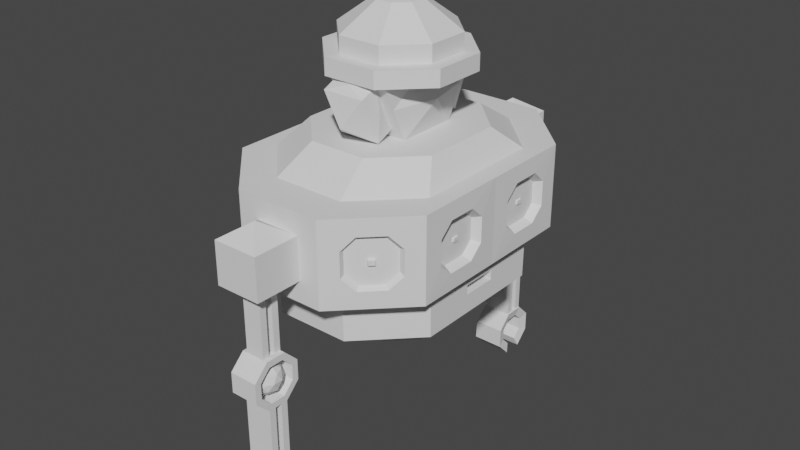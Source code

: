 # Source: boomboom.blend  (saved by Blender 2.90.8; exported with 4.5.12 LTS)
import bpy
from mathutils import Matrix  # noqa: F401  (used for matrix-valued properties, if any)

bpy.ops.wm.read_factory_settings(use_empty=True)
scene = bpy.context.scene
scene.name = 'Scene'

# ---- collections
col_collection = bpy.data.collections.new('Collection'); scene.collection.children.link(col_collection)

# ---- world
world_world = bpy.data.worlds.new('World'); scene.world = world_world
world_world.use_nodes = True; world_world.node_tree.nodes.clear()
_N = world_world.node_tree.nodes; _L = world_world.node_tree.links
n0 = _N.new('ShaderNodeOutputWorld'); n0.name = 'World Output'; n0.location = (300, 300)
n1 = _N.new('ShaderNodeBackground'); n1.name = 'Background'; n1.location = (10, 300)
n1.inputs[0].default_value = (0.05088, 0.05088, 0.05088, 1.0)
_L.new(n1.outputs[0], n0.inputs[0])
n0.is_active_output = True
world_world.color = (0.05088, 0.05088, 0.05088)
world_world.use_sun_shadow = False
world_world.sun_shadow_jitter_overblur = 0.0

# ---- meshes
me_cylinder_002 = bpy.data.meshes.new('Cylinder.002')
me_cylinder_002.from_pydata([(-0.3286, 2.356, -3.638), (-1.584, -0.001383, -3.321), (-1.584, -0.00123, -4.591), (1.625, -3.022e-05, -3.321), (1.625, 0.0001227, -4.591), (-0.511, 1.873, -4.587), (0.625, 1.873, -4.587), (1.429, 0.2727, -4.87), (-1.314, 1.069, -4.587), (-1.311, 1.022, -3.321), (1.429, 7.371e-05, -4.87), (-1.314, -0.001116, -4.587), (1.624, 1.417, -4.591), (-1.584, 1.415, -4.591), (1.429, 3.962e-05, -4.587), (1.429, 1.07, -4.587), (1.429, 9.163e-05, -5.019), (-1.314, -0.00103, -5.302), (-0.2072, 0.7255, -5.302), (0.3222, 0.7257, -5.302), (1.429, 0.2727, -5.019), (-0.5814, 0.351, -5.302), (0.6966, 0.3515, -5.302), (1.429, 0.0001257, -5.302), (1.112, 0.2726, -4.87), (1.112, -5.978e-05, -4.87), (1.112, -4.186e-05, -5.019), (1.112, 0.2726, -5.019), (1.543, 0.6683, -3.93), (1.543, 0.7492, -3.93), (1.543, 0.7575, -3.937), (1.543, 0.7575, -3.981), (1.543, 0.7492, -3.989), (1.543, 0.6683, -3.989), (1.543, 0.6601, -3.981), (1.543, 0.6601, -3.937), (1.634, 1.131, -3.767), (1.634, 1.131, -4.146), (1.635, 0.4976, -4.335), (1.634, 0.92, -4.335), (1.635, 0.2864, -3.767), (1.635, 0.2864, -4.146), (1.635, 0.4976, -3.577), (1.634, 0.92, -3.577), (1.51, 1.068, -3.795), (1.51, 1.068, -4.118), (1.51, 0.5216, -4.272), (1.51, 0.8959, -4.272), (1.51, 0.3492, -3.795), (1.51, 0.3492, -4.118), (1.51, 0.5216, -3.64), (1.51, 0.8959, -3.64), (1.52, 0.7628, -3.934), (1.52, 0.7628, -3.984), (1.52, 0.6662, -3.994), (1.52, 0.7513, -3.994), (1.52, 0.6547, -3.934), (1.52, 0.6547, -3.984), (1.52, 0.6662, -3.924), (1.52, 0.7513, -3.924), (1.441, 1.608, -3.767), (1.3, 1.749, -3.577), (0.8796, 2.169, -3.767), (0.8796, 2.169, -3.956), (1.02, 2.029, -4.335), (1.3, 1.749, -4.335), (1.441, 1.608, -4.146), (1.02, 2.029, -3.577), (0.8796, 2.169, -4.146), (1.148, 1.802, -3.918), (1.145, 1.805, -3.914), (1.109, 1.841, -3.914), (1.069, 1.88, -3.918), (1.073, 1.877, -3.999), (1.145, 1.805, -3.999), (1.148, 1.802, -3.994), (1.073, 1.877, -3.914), (1.069, 1.88, -3.994), (1.351, 1.59, -3.791), (1.228, 1.712, -3.625), (0.8609, 2.079, -3.791), (0.9834, 1.957, -4.287), (1.228, 1.712, -4.287), (1.351, 1.59, -4.122), (0.9834, 1.957, -3.625), (0.8609, 2.079, -4.122), (1.172, 1.839, -3.925), (1.169, 1.842, -3.921), (1.139, 1.871, -3.921), (1.107, 1.904, -3.925), (1.109, 1.901, -3.991), (1.169, 1.842, -3.991), (1.172, 1.839, -3.988), (1.109, 1.901, -3.921), (1.107, 1.904, -3.988), (-1.584, 1.415, -3.321), (0.3677, 2.356, -3.638), (1.624, 1.417, -3.321), (1.352, -0.0001454, -3.321), (-1.311, -0.001268, -3.321), (1.351, 1.024, -3.321), (0.5711, 1.803, -3.321), (-0.5316, 1.802, -3.321), (-0.418, 1.252, -2.957), (-1.037, 0.6323, -2.957), (1.078, -0.0003046, -2.957), (1.078, 0.6332, -2.957), (0.458, 1.252, -2.957), (-1.037, -0.001196, -2.957), (0.6968, -0.0001829, -5.302), (-0.5812, -0.0007217, -5.302), (-0.511, 1.86, -5.302), (0.625, 1.86, -5.302), (1.429, 1.058, -5.302), (-1.314, 1.056, -5.302), (0.3221, 0.7256, -5.995), (-0.2072, 0.7254, -5.995), (0.6968, -9.946e-05, -5.995), (-0.5814, 0.3509, -5.995), (0.6966, 0.3515, -5.995), (-0.5812, -0.0006382, -5.995), (-0.4577, -0.0009519, -2.957), (-0.4577, -0.001067, -2.001), (0.4987, -0.0005487, -2.957), (0.4988, -0.0006639, -2.001), (0.3416, 0.8479, -2.144), (-0.3013, 0.6954, -2.479), (0.3417, 0.6956, -2.479), (0.6563, -0.0005399, -2.479), (-0.6427, -0.001087, -2.479), (0.0205, -0.0007503, -2.957), (0.05777, -0.0003689, -5.995), (0.684, 2.356, -3.321), (-0.645, 2.355, -3.321), (-0.645, 2.355, -4.591), (0.684, 2.356, -4.591), (0.02015, 0.8478, -2.144), (0.0205, -0.0008655, -2.001), (-0.3286, 2.356, -4.275), (0.3676, 2.356, -4.275), (-0.458, 0.6953, -2.479), (-0.4579, 0.4782, -2.957), (0.0203, 0.4784, -2.957), (0.02012, 0.9126, -2.001), (0.4984, 0.9128, -2.001), (0.4985, 0.6957, -2.479), (0.4985, 0.4786, -2.957), (-0.4581, 0.9124, -2.001), (-0.3012, 0.543, -2.815), (0.02027, 0.5432, -2.815), (0.3418, 0.5433, -2.815), (-0.3014, 0.8477, -2.144), (-0.3014, 0.9643, -2.601), (-0.3013, 0.812, -2.937), (0.02016, 0.8122, -2.937), (0.02003, 1.117, -2.266), (0.3415, 1.117, -2.266), (0.3416, 0.9646, -2.601), (0.3417, 0.8123, -2.937), (-0.3015, 1.117, -2.266), (0.02, 1.184, -2.701), (0.3881, 0.8301, -2.54), (0.02008, 1.004, -2.156), (-0.3478, 0.8298, -2.54)], [], [(96, 0, 138, 139), (2, 1, 95, 13), (60, 97, 61), (13, 95, 133, 134), (6, 5, 134, 135), (15, 6, 135, 12), (8, 11, 2, 13), (5, 8, 13, 134), (14, 15, 12, 4), (18, 19, 115, 116), (110, 21, 118, 120), (11, 8, 114, 17), (5, 6, 112, 111), (8, 5, 111, 114), (6, 15, 113, 112), (10, 7, 15, 14), (20, 16, 23, 113), (7, 20, 113, 15), (20, 7, 24, 27), (16, 20, 27, 26), (7, 10, 25, 24), (25, 26, 27, 24), (60, 66, 83, 78), (3, 4, 41, 40), (52, 53, 45, 44), (55, 54, 46, 47), (57, 56, 48, 49), (48, 50, 42, 40), (51, 44, 36, 43), (45, 47, 39, 37), (46, 49, 41, 38), (50, 51, 43, 42), (49, 48, 40, 41), (44, 45, 37, 36), (56, 58, 50, 48), (59, 52, 44, 51), (53, 55, 47, 45), (54, 57, 49, 46), (58, 59, 51, 50), (31, 30, 29, 32), (33, 28, 35, 34), (35, 28, 58, 56), (29, 30, 52, 59), (31, 32, 55, 53), (33, 34, 57, 54), (28, 29, 59, 58), (67, 132, 62), (64, 135, 68), (66, 12, 65), (12, 97, 36, 37), (132, 97, 61, 67), (135, 132, 62, 63, 68), (12, 135, 64, 65), (61, 60, 78, 79), (63, 62, 80, 85, 68), (75, 69, 78, 83), (72, 77, 85, 80), (73, 74, 82, 81), (66, 65, 82, 83), (71, 76, 84, 79, 70), (64, 68, 85, 81), (62, 67, 84, 80), (69, 75, 92, 86), (72, 89, 94, 77), (73, 90, 91, 74), (77, 73, 81, 85), (76, 72, 80, 84), (69, 70, 79, 78), (74, 75, 83, 82), (89, 93, 90, 94), (91, 87, 86, 92), (75, 74, 91, 92), (71, 70, 87, 88), (73, 77, 94, 90), (72, 76, 93, 89), (76, 71, 88, 93), (70, 69, 86, 87), (99, 9, 95, 1), (102, 101, 132, 133), (101, 100, 97, 132), (100, 98, 3, 97), (9, 102, 133, 95), (117, 131, 119), (108, 130, 104), (104, 103, 102, 9), (106, 105, 98, 100), (107, 106, 100, 101), (103, 107, 101, 102), (108, 104, 9, 99), (131, 115, 119), (19, 22, 119, 115), (19, 18, 111, 112), (22, 19, 112, 113), (21, 110, 17, 114), (18, 21, 114, 111), (109, 22, 113, 23), (22, 109, 117, 119), (21, 18, 116, 118), (129, 122, 147, 140), (143, 147, 122, 137), (142, 146, 123, 130), (145, 144, 124, 128), (146, 145, 128, 123), (121, 129, 140, 141), (33, 32, 29, 28), (32, 33, 54, 55), (60, 97, 12, 66), (30, 31, 53, 52), (67, 61, 79, 84), (88, 87, 91, 90, 93), (104, 130, 103), (103, 130, 107), (107, 130, 106), (106, 130, 105), (115, 131, 116), (116, 131, 118), (120, 118, 131), (97, 43, 36), (42, 43, 97, 3), (40, 42, 3), (41, 4, 38), (38, 4, 12, 39), (39, 12, 37), (47, 46, 38, 39), (34, 35, 56, 57), (64, 81, 82, 65), (96, 0, 133, 132), (138, 139, 135, 134), (0, 138, 134, 133), (139, 96, 132, 135), (141, 142, 130, 121), (144, 143, 137, 124), (130, 108, 105), (126, 148, 141, 140), (148, 149, 142, 141), (125, 136, 143, 144), (150, 127, 145, 146), (151, 126, 140, 147), (127, 125, 144, 145), (149, 150, 146, 142), (136, 151, 147, 143), (150, 149, 154, 158), (163, 153, 148), (152, 159, 160), (126, 151, 163), (136, 125, 162), (148, 126, 163), (151, 162, 159), (125, 161, 156), (127, 150, 161), (149, 148, 153, 154), (153, 160, 154), (158, 160, 157), (160, 155, 156), (155, 160, 159), (154, 160, 158), (157, 160, 156), (160, 153, 152), (156, 161, 157), (161, 125, 127), (161, 158, 157), (158, 161, 150), (159, 162, 155), (162, 156, 155), (156, 162, 125), (162, 151, 136), (163, 159, 152), (153, 163, 152), (163, 151, 159)])
_uv = me_cylinder_002.uv_layers.new(name='UVMap')
_uv.uv.foreach_set('vector', [0.9048, 0.8754, 0.9702, 0.8754, 0.9702, 0.6246, 0.9048, 0.6246, 0.1875, 0.5, 0.1875, 1.0, 0.125, 1.0, 0.125, 0.5, 0.0, 0.0, 0.0, 0.0, 0.0, 0.0, 0.125, 0.5, 0.125, 1.0, 0.0, 1.0, 0.0, 0.5, 0.7495, 0.5, 0.1255, 0.5, 0.0, 0.5, 0.875, 0.5, 0.7217, 0.5, 0.7495, 0.5, 0.875, 0.5, 0.75, 0.5, 0.1533, 0.5, 0.2157, 0.5, 0.1875, 0.5, 0.125, 0.5, 0.1255, 0.5, 0.1533, 0.5, 0.125, 0.5, 0.0, 0.5, 0.6593, 0.5, 0.7217, 0.5, 0.75, 0.5, 0.6875, 0.5, 0.2618, 0.5, 0.6132, 0.5, 0.6132, 0.5, 0.2618, 0.5, 0.256, 0.5, 0.2149, 0.5, 0.2149, 0.5, 0.256, 0.5, 0.2157, 0.5, 0.1533, 0.5, 0.1533, 0.5, 0.2157, 0.5, 0.1255, 0.5, 0.7495, 0.5, 0.7495, 0.5, 0.1255, 0.5, 0.1533, 0.5, 0.1255, 0.5, 0.1255, 0.5, 0.1533, 0.5, 0.7495, 0.5, 0.7217, 0.5, 0.7217, 0.5, 0.7495, 0.5, 0.6686, 0.5, 0.7124, 0.5, 0.7217, 0.5, 0.6593, 0.5, 0.7124, 0.5, 0.6686, 0.5, 0.6593, 0.5, 0.7217, 0.5, 0.7124, 0.5, 0.7124, 0.5, 0.7217, 0.5, 0.7217, 0.5, 0.7124, 0.5, 0.7124, 0.5, 0.7124, 0.5, 0.7124, 0.5, 0.6686, 0.5, 0.7124, 0.5, 0.7124, 0.5, 0.6686, 0.5, 0.7124, 0.5, 0.6686, 0.5, 0.6686, 0.5, 0.7124, 0.5, 0.6686, 0.5, 0.6686, 0.5, 0.7124, 0.5, 0.7124, 0.5, 0.0, 0.0, 0.0, 0.0, 0.0, 0.0, 0.0, 0.0, 0.0, 0.0, 0.0, 0.0, 0.0, 0.0, 0.0, 0.0, 0.0, 0.0, 0.0, 0.0, 0.0, 0.0, 0.0, 0.0, 0.0, 0.0, 0.0, 0.0, 0.0, 0.0, 0.0, 0.0, 0.0, 0.0, 0.0, 0.0, 0.0, 0.0, 0.0, 0.0, 0.0, 0.0, 0.0, 0.0, 0.0, 0.0, 0.0, 0.0, 0.0, 0.0, 0.0, 0.0, 0.0, 0.0, 0.0, 0.0, 0.0, 0.0, 0.0, 0.0, 0.0, 0.0, 0.0, 0.0, 0.0, 0.0, 0.0, 0.0, 0.0, 0.0, 0.0, 0.0, 0.0, 0.0, 0.0, 0.0, 0.0, 0.0, 0.0, 0.0, 0.0, 0.0, 0.0, 0.0, 0.0, 0.0, 0.0, 0.0, 0.0, 0.0, 0.0, 0.0, 0.0, 0.0, 0.0, 0.0, 0.0, 0.0, 0.0, 0.0, 0.0, 0.0, 0.0, 0.0, 0.0, 0.0, 0.0, 0.0, 0.0, 0.0, 0.0, 0.0, 0.0, 0.0, 0.0, 0.0, 0.0, 0.0, 0.0, 0.0, 0.0, 0.0, 0.0, 0.0, 0.0, 0.0, 0.0, 0.0, 0.0, 0.0, 0.0, 0.0, 0.0, 0.0, 0.0, 0.0, 0.0, 0.0, 0.0, 0.0, 0.0, 0.0, 0.0, 0.0, 0.0, 0.0, 0.0, 0.0, 0.0, 0.0, 0.0, 0.0, 0.0, 0.0, 0.0, 0.0, 0.0, 0.0, 0.0, 0.0, 0.0, 0.0, 0.0, 0.0, 0.0, 0.0, 0.0, 0.0, 0.0, 0.0, 0.0, 0.0, 0.0, 0.0, 0.0, 0.0, 0.0, 0.0, 0.0, 0.0, 0.0, 0.0, 0.0, 0.0, 0.0, 0.0, 0.0, 0.0, 0.0, 0.0, 0.0, 0.0, 0.0, 0.0, 0.0, 0.0, 0.0, 0.0, 0.0, 0.0, 0.0, 0.0, 0.0, 0.0, 0.0, 0.0, 0.0, 0.0, 0.0, 0.0, 0.0, 0.0, 0.75, 1.0, 0.0, 0.0, 0.0, 0.0, 0.0, 0.0, 0.0, 0.0, 0.0, 0.0, 0.0, 0.0, 0.0, 0.0, 0.0, 0.0, 0.0, 0.0, 0.0, 0.0, 0.0, 0.0, 0.0, 0.0, 0.0, 0.0, 0.0, 0.0, 0.0, 0.0, 0.0, 0.0, 0.0, 0.0, 0.0, 0.0, 0.0, 0.0, 0.0, 0.0, 0.0, 0.0, 0.0, 0.0, 0.0, 0.0, 0.0, 0.0, 0.0, 0.0, 0.0, 0.0, 0.0, 0.0, 0.0, 0.0, 0.0, 0.0, 0.0, 0.0, 0.0, 0.0, 0.0, 0.0, 0.0, 0.0, 0.0, 0.0, 0.0, 0.0, 0.0, 0.0, 0.0, 0.0, 0.0, 0.0, 0.0, 0.0, 0.0, 0.0, 0.0, 0.0, 0.0, 0.0, 0.0, 0.0, 0.0, 0.0, 0.0, 0.0, 0.0, 0.0, 0.0, 0.0, 0.0, 0.0, 0.0, 0.0, 0.0, 0.0, 0.0, 0.0, 0.0, 0.0, 0.0, 0.0, 0.0, 0.0, 0.0, 0.0, 0.0, 0.0, 0.0, 0.0, 0.0, 0.0, 0.0, 0.0, 0.0, 0.0, 0.0, 0.0, 0.0, 0.0, 0.0, 0.0, 0.0, 0.0, 0.0, 0.0, 0.0, 0.0, 0.0, 0.0, 0.0, 0.0, 0.0, 0.0, 0.0, 0.0, 0.0, 0.0, 0.0, 0.0, 0.0, 0.0, 0.0, 0.0, 0.0, 0.0, 0.0, 0.0, 0.0, 0.0, 0.0, 0.0, 0.0, 0.0, 0.0, 0.0, 0.0, 0.0, 0.0, 0.0, 0.0, 0.0, 0.0, 0.0, 0.0, 0.0, 0.0, 0.0, 0.0, 0.0, 0.0, 0.0, 0.0, 0.0, 0.0, 0.0, 0.0, 0.0, 0.0, 0.0, 0.0, 0.0, 0.0, 0.0, 0.0, 0.0, 0.0, 0.0, 0.0, 0.0, 0.0, 0.0, 0.0, 0.0, 0.0, 0.0, 0.0, 0.0, 0.0, 0.0, 0.0, 0.0, 0.0, 0.0, 0.0, 0.0, 0.0, 0.0, 0.0, 0.0, 0.0, 0.0, 0.0, 0.0, 0.0, 0.0, 0.0, 0.0, 0.0, 0.0, 0.0, 0.0, 0.2205, 1.0, 0.1592, 1.0, 0.125, 1.0, 0.1875, 1.0, 0.1445, 1.0, 0.7305, 1.0, 0.875, 1.0, 0.0, 1.0, 0.7305, 1.0, 0.7158, 1.0, 0.75, 1.0, 0.875, 1.0, 0.7158, 1.0, 0.6545, 1.0, 0.6875, 1.0, 0.75, 1.0, 0.1592, 1.0, 0.1445, 1.0, 0.0, 1.0, 0.125, 1.0, 0.619, 0.5, 0.0, 0.0, 0.6601, 0.5, 0.2527, 1.0, 0.0, 0.0, 0.2089, 1.0, 0.2089, 1.0, 0.2519, 1.0, 0.1445, 1.0, 0.1592, 1.0, 0.6661, 1.0, 0.6223, 1.0, 0.6545, 1.0, 0.7158, 1.0, 0.6231, 1.0, 0.6661, 1.0, 0.7158, 1.0, 0.7305, 1.0, 0.2519, 1.0, 0.6231, 1.0, 0.7305, 1.0, 0.1445, 1.0, 0.2527, 1.0, 0.2089, 1.0, 0.1592, 1.0, 0.2205, 1.0, 0.0, 0.0, 0.6132, 0.5, 0.6601, 0.5, 0.6132, 0.5, 0.6601, 0.5, 0.6601, 0.5, 0.6132, 0.5, 0.6132, 0.5, 0.2618, 0.5, 0.1255, 0.5, 0.7495, 0.5, 0.6601, 0.5, 0.6132, 0.5, 0.7495, 0.5, 0.7217, 0.5, 0.2149, 0.5, 0.256, 0.5, 0.2157, 0.5, 0.1533, 0.5, 0.2618, 0.5, 0.2149, 0.5, 0.1533, 0.5, 0.1255, 0.5, 0.619, 0.5, 0.6601, 0.5, 0.7217, 0.5, 0.6593, 0.5, 0.6601, 0.5, 0.619, 0.5, 0.619, 0.5, 0.6601, 0.5, 0.2149, 0.5, 0.2618, 0.5, 0.2618, 0.5, 0.2149, 0.5, 0.5, 0.125, 0.625, 0.125, 0.625, 0.25, 0.5, 0.25, 0.75, 0.5, 0.875, 0.5, 0.875, 0.625, 0.75, 0.625, 0.25, 0.5, 0.375, 0.5, 0.375, 0.625, 0.25, 0.625, 0.5, 0.5, 0.625, 0.5, 0.625, 0.625, 0.5, 0.625, 0.375, 0.5, 0.5, 0.5, 0.5, 0.625, 0.375, 0.625, 0.375, 0.125, 0.5, 0.125, 0.5, 0.25, 0.375, 0.25, 0.0, 0.0, 0.0, 0.0, 0.0, 0.0, 0.0, 0.0, 0.0, 0.0, 0.0, 0.0, 0.0, 0.0, 0.0, 0.0, 0.0, 0.0, 0.0, 0.0, 0.0, 0.0, 0.0, 0.0, 0.0, 0.0, 0.0, 0.0, 0.0, 0.0, 0.0, 0.0, 0.0, 0.0, 0.0, 0.0, 0.0, 0.0, 0.0, 0.0, 0.0, 0.0, 0.0, 0.0, 0.0, 0.0, 0.0, 0.0, 0.0, 0.0, 0.2089, 1.0, 0.0, 0.0, 0.2519, 1.0, 0.2519, 1.0, 0.0, 0.0, 0.6231, 1.0, 0.6231, 1.0, 0.0, 0.0, 0.6661, 1.0, 0.6661, 1.0, 0.0, 0.0, 0.6223, 1.0, 0.6132, 0.5, 0.0, 0.0, 0.2618, 0.5, 0.2618, 0.5, 0.0, 0.0, 0.2149, 0.5, 0.256, 0.5, 0.2149, 0.5, 0.0, 0.0, 0.75, 1.0, 0.0, 0.0, 0.0, 0.0, 0.0, 0.0, 0.0, 0.0, 0.75, 1.0, 0.0, 0.0, 0.0, 0.0, 0.0, 0.0, 0.0, 0.0, 0.0, 0.0, 0.0, 0.0, 0.0, 0.0, 0.0, 0.0, 0.0, 0.0, 0.0, 0.0, 0.0, 0.0, 0.0, 0.0, 0.0, 0.0, 0.0, 0.0, 0.0, 0.0, 0.0, 0.0, 0.0, 0.0, 0.0, 0.0, 0.0, 0.0, 0.0, 0.0, 0.0, 0.0, 0.0, 0.0, 0.0, 0.0, 0.0, 0.0, 0.0, 0.0, 0.0, 0.0, 0.9048, 0.8754, 0.9702, 0.8754, 1.0, 1.0, 0.875, 1.0, 0.9702, 0.6246, 0.9048, 0.6246, 0.875, 0.5, 1.0, 0.5, 0.9702, 0.8754, 0.9702, 0.6246, 1.0, 0.5, 1.0, 1.0, 0.9048, 0.6246, 0.9048, 0.8754, 0.875, 1.0, 0.875, 0.5, 0.125, 0.5, 0.25, 0.5, 0.25, 0.625, 0.125, 0.625, 0.625, 0.5, 0.75, 0.5, 0.75, 0.625, 0.625, 0.625, 0.0, 0.0, 0.2527, 1.0, 0.6223, 1.0, 0.5, 0.291, 0.4123, 0.291, 0.375, 0.25, 0.5, 0.25, 0.4123, 0.291, 0.4123, 0.375, 0.375, 0.375, 0.375, 0.25, 0.5877, 0.459, 0.5877, 0.375, 0.625, 0.375, 0.625, 0.5, 0.4123, 0.459, 0.5, 0.459, 0.5, 0.5, 0.375, 0.5, 0.5877, 0.291, 0.5, 0.291, 0.5, 0.25, 0.625, 0.25, 0.5, 0.459, 0.5877, 0.459, 0.625, 0.5, 0.5, 0.5, 0.4123, 0.375, 0.4123, 0.459, 0.375, 0.5, 0.375, 0.375, 0.5877, 0.375, 0.5877, 0.291, 0.625, 0.25, 0.625, 0.375, 0.4123, 0.459, 0.4123, 0.375, 0.4123, 0.375, 0.4123, 0.459, 0.5, 0.291, 0.4123, 0.291, 0.4123, 0.291, 0.5, 0.291, 0.5877, 0.291, 0.5, 0.375, 0.5, 0.291, 0.5877, 0.291, 0.5, 0.291, 0.5877, 0.375, 0.5877, 0.459, 0.5877, 0.375, 0.4123, 0.291, 0.5, 0.291, 0.5, 0.291, 0.5877, 0.291, 0.5877, 0.375, 0.5877, 0.291, 0.5877, 0.459, 0.5, 0.459, 0.5877, 0.459, 0.5, 0.459, 0.4123, 0.459, 0.5, 0.459, 0.4123, 0.375, 0.4123, 0.291, 0.4123, 0.291, 0.4123, 0.375, 0.4123, 0.291, 0.5, 0.375, 0.4123, 0.375, 0.4123, 0.459, 0.5, 0.375, 0.5, 0.459, 0.5, 0.375, 0.5877, 0.375, 0.5877, 0.459, 0.5877, 0.375, 0.5, 0.375, 0.5877, 0.291, 0.4123, 0.375, 0.5, 0.375, 0.4123, 0.459, 0.5, 0.459, 0.5, 0.375, 0.5877, 0.459, 0.5, 0.375, 0.4123, 0.291, 0.5, 0.291, 0.5877, 0.459, 0.5, 0.459, 0.5, 0.459, 0.5, 0.459, 0.5877, 0.459, 0.5, 0.459, 0.5, 0.459, 0.4123, 0.459, 0.5, 0.459, 0.4123, 0.459, 0.5, 0.459, 0.4123, 0.459, 0.5877, 0.291, 0.5877, 0.375, 0.5877, 0.375, 0.5877, 0.375, 0.5877, 0.459, 0.5877, 0.375, 0.5877, 0.459, 0.5877, 0.375, 0.5877, 0.459, 0.5877, 0.375, 0.5877, 0.291, 0.5877, 0.375, 0.5, 0.291, 0.5877, 0.291, 0.5, 0.291, 0.4123, 0.291, 0.5, 0.291, 0.5, 0.291, 0.5, 0.291, 0.5877, 0.291, 0.5877, 0.291])
me_cylinder_002.use_remesh_fix_poles = True
me_cylinder_002.use_remesh_preserve_attributes = False
me_cylinder_002.use_mirror_vertex_groups = False
me_cylinder_002.update()
me_cylinder_003 = bpy.data.meshes.new('Cylinder.003')
me_cylinder_003.from_pydata([(0.01811, 0.8665, -2.136), (0.01811, 0.8631, -1.885), (0.6358, 0.6106, -2.136), (0.6334, 0.6083, -1.885), (0.8917, -0.007067, -2.136), (0.8883, -0.007067, -1.885), (0.6358, -0.6248, -2.136), (0.6334, -0.6224, -1.885), (0.01811, -0.8806, -2.136), (0.01811, -0.8773, -1.885), (-0.5996, -0.6248, -2.136), (-0.5972, -0.6224, -1.885), (-0.8554, -0.007067, -2.136), (-0.8521, -0.007067, -1.885), (-0.5996, 0.6106, -2.136), (-0.5972, 0.6083, -1.885), (0.7824, 0.7572, -1.885), (0.01811, 1.074, -1.885), (1.099, -0.007067, -1.885), (0.7824, -0.7713, -1.885), (0.01811, -1.088, -1.885), (-0.7462, -0.7713, -1.885), (-1.063, -0.007067, -1.885), (-0.7462, 0.7572, -1.885), (0.2541, 0.2289, -1.237), (0.01811, 0.3266, -1.237), (0.3518, -0.007067, -1.237), (0.2541, -0.243, -1.237), (0.01811, -0.3408, -1.237), (-0.2178, -0.243, -1.237), (-0.3156, -0.007067, -1.237), (-0.2178, 0.2289, -1.237), (0.6334, 0.6083, -1.629), (0.01811, 0.8631, -1.629), (0.8883, -0.007067, -1.629), (0.6334, -0.6224, -1.629), (0.01811, -0.8773, -1.629), (-0.5972, -0.6224, -1.629), (-0.8521, -0.007067, -1.629), (-0.5972, 0.6083, -1.629), (0.01811, -0.007067, -1.171), (0.01811, 1.074, -2.136), (0.7824, 0.7572, -2.136), (1.099, -0.007067, -2.136), (0.7824, -0.7713, -2.136), (0.01811, -1.088, -2.136), (-0.7462, -0.7713, -2.136), (-1.063, -0.007067, -2.136), (-0.7462, 0.7572, -2.136), (0.01811, 0.8172, -1.885), (0.601, 0.5758, -1.885), (0.8424, -0.007067, -1.885), (0.601, -0.5899, -1.885), (0.01811, -0.8314, -1.885), (-0.5647, -0.5899, -1.885), (-0.8062, -0.007067, -1.885), (-0.5647, 0.5758, -1.885)], [], [(41, 17, 16, 42), (42, 16, 18, 43), (43, 18, 19, 44), (44, 19, 20, 45), (45, 20, 21, 46), (46, 21, 22, 47), (7, 5, 34, 35), (47, 22, 23, 48), (48, 23, 17, 41), (0, 2, 50, 49), (1, 3, 16, 17), (3, 5, 18, 16), (5, 7, 19, 18), (7, 9, 20, 19), (9, 11, 21, 20), (11, 13, 22, 21), (13, 15, 23, 22), (15, 1, 17, 23), (24, 40, 26), (3, 1, 33, 32), (1, 15, 39, 33), (13, 11, 37, 38), (9, 7, 35, 36), (5, 3, 32, 34), (15, 13, 38, 39), (11, 9, 36, 37), (25, 24, 32, 33), (24, 26, 34, 32), (26, 27, 35, 34), (27, 28, 36, 35), (28, 29, 37, 36), (29, 30, 38, 37), (30, 31, 39, 38), (31, 25, 33, 39), (26, 40, 27), (27, 40, 28), (28, 40, 29), (29, 40, 30), (30, 40, 31), (31, 40, 25), (25, 40, 24), (2, 0, 41, 42), (4, 2, 42, 43), (6, 4, 43, 44), (8, 6, 44, 45), (10, 8, 45, 46), (12, 10, 46, 47), (14, 12, 47, 48), (0, 14, 48, 41), (14, 0, 49, 56), (10, 12, 55, 54), (6, 8, 53, 52), (2, 4, 51, 50), (12, 14, 56, 55), (8, 10, 54, 53), (4, 6, 52, 51)])
_uv = me_cylinder_003.uv_layers.new(name='UVMap')
_uv.uv.foreach_set('vector', [1.0, 0.5, 1.0, 1.0, 0.875, 1.0, 0.875, 0.5, 0.875, 0.5, 0.875, 1.0, 0.75, 1.0, 0.75, 0.5, 0.75, 0.5, 0.75, 1.0, 0.625, 1.0, 0.625, 0.5, 0.625, 0.5, 0.625, 1.0, 0.5, 1.0, 0.5, 0.5, 0.5, 0.5, 0.5, 1.0, 0.375, 1.0, 0.375, 0.5, 0.375, 0.5, 0.375, 1.0, 0.25, 1.0, 0.25, 0.5, 0.3866, 0.1134, 0.4432, 0.25, 0.4432, 0.25, 0.3866, 0.1134, 0.25, 0.5, 0.25, 1.0, 0.125, 1.0, 0.125, 0.5, 0.125, 0.5, 0.125, 1.0, 0.0, 1.0, 0.0, 0.5, 0.75, 0.444, 0.8872, 0.3872, 0.8872, 0.3872, 0.75, 0.444, 0.25, 0.4432, 0.3866, 0.3866, 0.4197, 0.4197, 0.25, 0.49, 0.3866, 0.3866, 0.4432, 0.25, 0.49, 0.25, 0.4197, 0.4197, 0.4432, 0.25, 0.3866, 0.1134, 0.4197, 0.08029, 0.49, 0.25, 0.3866, 0.1134, 0.25, 0.05677, 0.25, 0.01, 0.4197, 0.08029, 0.25, 0.05677, 0.1134, 0.1134, 0.08029, 0.08029, 0.25, 0.01, 0.1134, 0.1134, 0.05677, 0.25, 0.01, 0.25, 0.08029, 0.08029, 0.05677, 0.25, 0.1134, 0.3866, 0.08029, 0.4197, 0.01, 0.25, 0.1134, 0.3866, 0.25, 0.4432, 0.25, 0.49, 0.08029, 0.4197, 0.3024, 0.3024, 0.25, 0.25, 0.3241, 0.25, 0.3866, 0.3866, 0.25, 0.4432, 0.25, 0.4432, 0.3866, 0.3866, 0.25, 0.4432, 0.1134, 0.3866, 0.1134, 0.3866, 0.25, 0.4432, 0.05677, 0.25, 0.1134, 0.1134, 0.1134, 0.1134, 0.05677, 0.25, 0.25, 0.05677, 0.3866, 0.1134, 0.3866, 0.1134, 0.25, 0.05677, 0.4432, 0.25, 0.3866, 0.3866, 0.3866, 0.3866, 0.4432, 0.25, 0.1134, 0.3866, 0.05677, 0.25, 0.05677, 0.25, 0.1134, 0.3866, 0.1134, 0.1134, 0.25, 0.05677, 0.25, 0.05677, 0.1134, 0.1134, 0.25, 0.3241, 0.3024, 0.3024, 0.3866, 0.3866, 0.25, 0.4432, 0.3024, 0.3024, 0.3241, 0.25, 0.4432, 0.25, 0.3866, 0.3866, 0.3241, 0.25, 0.3024, 0.1976, 0.3866, 0.1134, 0.4432, 0.25, 0.3024, 0.1976, 0.25, 0.1759, 0.25, 0.05677, 0.3866, 0.1134, 0.25, 0.1759, 0.1976, 0.1976, 0.1134, 0.1134, 0.25, 0.05677, 0.1976, 0.1976, 0.1759, 0.25, 0.05677, 0.25, 0.1134, 0.1134, 0.1759, 0.25, 0.1976, 0.3024, 0.1134, 0.3866, 0.05677, 0.25, 0.1976, 0.3024, 0.25, 0.3241, 0.25, 0.4432, 0.1134, 0.3866, 0.3241, 0.25, 0.25, 0.25, 0.3024, 0.1976, 0.3024, 0.1976, 0.25, 0.25, 0.25, 0.1759, 0.25, 0.1759, 0.25, 0.25, 0.1976, 0.1976, 0.1976, 0.1976, 0.25, 0.25, 0.1759, 0.25, 0.1759, 0.25, 0.25, 0.25, 0.1976, 0.3024, 0.1976, 0.3024, 0.25, 0.25, 0.25, 0.3241, 0.25, 0.3241, 0.25, 0.25, 0.3024, 0.3024, 0.8872, 0.3872, 0.75, 0.444, 0.75, 0.49, 0.9197, 0.4197, 0.944, 0.25, 0.8872, 0.3872, 0.9197, 0.4197, 0.99, 0.25, 0.8872, 0.1128, 0.944, 0.25, 0.99, 0.25, 0.9197, 0.08029, 0.75, 0.05603, 0.8872, 0.1128, 0.9197, 0.08029, 0.75, 0.01, 0.6128, 0.1128, 0.75, 0.05603, 0.75, 0.01, 0.5803, 0.08029, 0.556, 0.25, 0.6128, 0.1128, 0.5803, 0.08029, 0.51, 0.25, 0.6128, 0.3872, 0.556, 0.25, 0.51, 0.25, 0.5803, 0.4197, 0.75, 0.444, 0.6128, 0.3872, 0.5803, 0.4197, 0.75, 0.49, 0.6128, 0.3872, 0.75, 0.444, 0.75, 0.444, 0.6128, 0.3872, 0.6128, 0.1128, 0.556, 0.25, 0.556, 0.25, 0.6128, 0.1128, 0.8872, 0.1128, 0.75, 0.05603, 0.75, 0.05603, 0.8872, 0.1128, 0.8872, 0.3872, 0.944, 0.25, 0.944, 0.25, 0.8872, 0.3872, 0.556, 0.25, 0.6128, 0.3872, 0.6128, 0.3872, 0.556, 0.25, 0.75, 0.05603, 0.6128, 0.1128, 0.6128, 0.1128, 0.75, 0.05603, 0.944, 0.25, 0.8872, 0.1128, 0.8872, 0.1128, 0.944, 0.25])
me_cylinder_003.use_remesh_fix_poles = True
me_cylinder_003.use_remesh_preserve_attributes = False
me_cylinder_003.use_mirror_vertex_groups = False
me_cylinder_003.update()
me_cylinder_004 = bpy.data.meshes.new('Cylinder.004')
me_cylinder_004.from_pydata([(-0.2031, 2.992, -5.542), (0.2351, 2.992, -5.542), (-0.2022, 2.992, -5.772), (0.235, 2.992, -5.772), (-0.201, 2.83, -5.934), (0.2351, 2.829, -5.935), (-0.2129, 2.6, -5.929), (0.2352, 2.599, -5.935), (-0.2128, 2.436, -5.766), (0.2353, 2.436, -5.772), (-0.2008, 2.436, -5.542), (0.2353, 2.436, -5.542), (-0.2021, 2.599, -5.379), (0.2352, 2.599, -5.379), (-0.203, 2.829, -5.379), (0.2351, 2.829, -5.38), (0.235, 3.09, -5.813), (0.235, 3.09, -5.502), (0.2351, 2.87, -6.033), (0.2352, 2.558, -6.033), (0.2353, 2.338, -5.813), (0.2353, 2.338, -5.502), (0.2352, 2.558, -5.282), (0.2351, 2.87, -5.282), (-0.2017, 3.09, -5.502), (-0.2017, 3.09, -5.813), (-0.2016, 2.869, -6.033), (-0.2143, 2.558, -6.026), (-0.2143, 2.338, -5.806), (-0.2014, 2.338, -5.502), (-0.2014, 2.558, -5.282), (-0.2016, 2.869, -5.282), (0.01521, 2.714, -5.91), (0.1987, 2.581, -5.77), (-0.05474, 2.498, -5.77), (-0.2115, 2.714, -5.77), (-0.05492, 2.929, -5.77), (0.1985, 2.847, -5.77), (0.08535, 2.498, -5.543), (-0.1681, 2.581, -5.543), (-0.1682, 2.847, -5.543), (0.08517, 2.93, -5.543), (0.2419, 2.714, -5.543), (0.01522, 2.714, -5.403), (-0.0259, 2.587, -5.872), (0.123, 2.636, -5.872), (0.08192, 2.509, -5.79), (0.2308, 2.714, -5.79), (0.123, 2.792, -5.872), (-0.118, 2.714, -5.872), (-0.1591, 2.587, -5.79), (-0.02601, 2.841, -5.872), (-0.1592, 2.841, -5.79), (0.08175, 2.919, -5.79), (0.2563, 2.636, -5.656), (0.2562, 2.792, -5.656), (0.01532, 2.46, -5.656), (0.1643, 2.509, -5.656), (-0.2258, 2.635, -5.656), (-0.1337, 2.509, -5.656), (-0.1338, 2.919, -5.656), (-0.2258, 2.792, -5.656), (0.1641, 2.919, -5.656), (0.01511, 2.967, -5.656), (0.1897, 2.587, -5.523), (-0.05132, 2.509, -5.523), (-0.2004, 2.714, -5.523), (-0.05149, 2.919, -5.523), (0.1896, 2.841, -5.523), (0.05644, 2.587, -5.441), (0.1485, 2.714, -5.441), (-0.09254, 2.636, -5.441), (-0.09261, 2.792, -5.441), (0.05633, 2.841, -5.441), (-0.2058, 2.766, -6.031), (-0.2101, 2.662, -6.029), (0.2352, 2.662, -6.033), (0.2351, 2.766, -6.033), (0.2352, 2.662, -7.168), (-0.2016, 2.869, -7.168), (-0.2058, 2.766, -7.166), (0.2351, 2.87, -7.168), (0.2352, 2.558, -7.168), (0.2351, 2.766, -7.168), (-0.2143, 2.558, -7.161), (-0.2101, 2.662, -7.164), (-0.1947, 2.948, -7.418), (0.2188, 2.948, -7.418), (-0.194, 2.948, -7.611), (0.2188, 2.948, -7.611), (-0.193, 2.812, -7.748), (0.2188, 2.811, -7.748), (-0.203, 2.618, -7.743), (0.2189, 2.618, -7.748), (-0.203, 2.481, -7.606), (0.219, 2.481, -7.611), (-0.1928, 2.481, -7.418), (0.219, 2.481, -7.418), (-0.1939, 2.618, -7.281), (0.2189, 2.618, -7.281), (-0.1947, 2.811, -7.281), (0.2188, 2.811, -7.281), (0.2537, 3.09, -7.67), (0.2537, 3.09, -7.359), (0.2538, 2.87, -7.891), (0.254, 2.559, -7.891), (0.254, 2.339, -7.67), (0.254, 2.339, -7.359), (0.254, 2.559, -7.139), (0.2538, 2.87, -7.139), (-0.2281, 3.09, -7.359), (-0.2281, 3.09, -7.67), (-0.228, 2.87, -7.891), (-0.2408, 2.559, -7.884), (-0.2407, 2.339, -7.664), (-0.2278, 2.339, -7.359), (-0.2279, 2.559, -7.139), (-0.228, 2.87, -7.139), (-0.1267, 2.461, -4.275), (0.1656, 2.461, -4.275), (-0.3286, 2.356, -3.638), (0.3673, 3.072, -3.638), (-0.3289, 3.072, -3.638), (-0.1269, 2.966, -4.275), (0.1654, 2.967, -4.275), (0.3677, 2.356, -3.638), (0.01935, 2.714, -3.403), (-0.3286, 2.356, -4.275), (0.3676, 2.356, -4.275), (-0.3289, 3.072, -4.275), (0.3673, 3.072, -4.275), (-0.1269, 2.865, -4.275), (-0.1269, 2.764, -4.275), (-0.1268, 2.663, -4.275), (-0.1268, 2.562, -4.275), (0.1656, 2.562, -4.275), (0.1656, 2.663, -4.275), (0.1655, 2.765, -4.275), (0.1655, 2.866, -4.275), (-0.1269, 2.865, -5.324), (-0.1269, 2.764, -5.324), (-0.1268, 2.663, -5.324), (-0.1268, 2.562, -5.324), (0.1656, 2.562, -5.324), (0.1655, 2.663, -5.324), (0.1655, 2.764, -5.324), (0.1655, 2.865, -5.324)], [], [(24, 17, 16, 25), (25, 16, 18, 26), (18, 77, 83, 81), (27, 19, 20, 28), (28, 20, 21, 29), (29, 21, 22, 30), (30, 22, 23, 31), (31, 23, 17, 24), (1, 3, 16, 17), (3, 5, 18, 16), (5, 7, 19, 76, 77, 18), (7, 9, 20, 19), (9, 11, 21, 20), (11, 13, 22, 21), (13, 15, 23, 22), (15, 1, 17, 23), (2, 0, 24, 25), (4, 2, 25, 26), (6, 4, 26, 74, 75, 27), (8, 6, 27, 28), (10, 8, 28, 29), (12, 10, 29, 30), (14, 12, 30, 31), (0, 14, 31, 24), (10, 11, 9, 8), (12, 13, 11, 10), (14, 15, 13, 12), (0, 1, 15, 14), (2, 3, 1, 0), (4, 5, 3, 2), (6, 7, 5, 4), (8, 9, 7, 6), (32, 45, 44), (33, 45, 47), (32, 44, 49), (32, 49, 51), (32, 51, 48), (33, 47, 54), (34, 46, 56), (35, 50, 58), (36, 52, 60), (37, 53, 62), (33, 54, 57), (34, 56, 59), (35, 58, 61), (36, 60, 63), (37, 62, 55), (38, 64, 69), (39, 65, 71), (40, 66, 72), (41, 67, 73), (42, 68, 70), (70, 73, 43), (70, 68, 73), (68, 41, 73), (73, 72, 43), (73, 67, 72), (67, 40, 72), (72, 71, 43), (72, 66, 71), (66, 39, 71), (71, 69, 43), (71, 65, 69), (65, 38, 69), (69, 70, 43), (69, 64, 70), (64, 42, 70), (55, 68, 42), (55, 62, 68), (62, 41, 68), (63, 67, 41), (63, 60, 67), (60, 40, 67), (61, 66, 40), (61, 58, 66), (58, 39, 66), (59, 65, 39), (59, 56, 65), (56, 38, 65), (57, 64, 38), (57, 54, 64), (54, 42, 64), (62, 63, 41), (62, 53, 63), (53, 36, 63), (60, 61, 40), (60, 52, 61), (52, 35, 61), (58, 59, 39), (58, 50, 59), (50, 34, 59), (56, 57, 38), (56, 46, 57), (46, 33, 57), (54, 55, 42), (54, 47, 55), (47, 37, 55), (48, 53, 37), (48, 51, 53), (51, 36, 53), (51, 52, 36), (51, 49, 52), (49, 35, 52), (49, 50, 35), (49, 44, 50), (44, 34, 50), (47, 48, 37), (47, 45, 48), (45, 32, 48), (44, 46, 34), (44, 45, 46), (45, 33, 46), (79, 81, 83, 80), (74, 77, 76, 75), (26, 18, 81, 79), (19, 27, 84, 82), (85, 78, 82, 84), (76, 19, 82, 78), (77, 74, 80, 83), (75, 76, 78, 85), (27, 75, 85, 84), (74, 26, 79, 80), (110, 103, 102, 111), (111, 102, 104, 112), (113, 105, 106, 114), (114, 106, 107, 115), (115, 107, 108, 116), (116, 108, 109, 117), (117, 109, 103, 110), (87, 89, 102, 103), (89, 91, 104, 102), (93, 95, 106, 105), (95, 97, 107, 106), (97, 99, 108, 107), (99, 101, 109, 108), (101, 87, 103, 109), (88, 86, 110, 111), (90, 88, 111, 112), (94, 92, 113, 114), (96, 94, 114, 115), (98, 96, 115, 116), (100, 98, 116, 117), (86, 100, 117, 110), (96, 97, 95, 94), (98, 99, 97, 96), (100, 101, 99, 98), (86, 87, 101, 100), (88, 89, 87, 86), (90, 91, 89, 88), (94, 95, 93, 92), (120, 126, 122), (128, 130, 121, 125), (138, 131, 123, 124), (121, 126, 125), (122, 126, 121), (125, 126, 120), (122, 121, 130, 129), (120, 122, 129, 127), (118, 119, 128, 127), (124, 123, 129, 130), (135, 136, 137, 138, 124, 130, 128, 119), (131, 132, 133, 134, 118, 127, 129, 123), (119, 118, 134, 135), (138, 137, 145, 146), (136, 133, 132, 137), (137, 132, 140, 145), (143, 142, 141, 144), (145, 140, 139, 146), (135, 134, 142, 143), (136, 135, 143, 144), (134, 133, 141, 142), (132, 131, 139, 140), (131, 138, 146, 139), (133, 136, 144, 141), (105, 113, 92, 93), (104, 91, 90, 112)])
_uv = me_cylinder_004.uv_layers.new(name='UVMap')
_uv.uv.foreach_set('vector', [1.0, 0.5, 1.0, 1.0, 0.875, 1.0, 0.875, 0.5, 0.875, 0.5, 0.875, 1.0, 0.75, 1.0, 0.75, 0.5, 0.49, 0.25, 0.4666, 0.1934, 0.4666, 0.1934, 0.49, 0.25, 0.625, 0.5, 0.625, 1.0, 0.5, 1.0, 0.5, 0.5, 0.5, 0.5, 0.5, 1.0, 0.375, 1.0, 0.375, 0.5, 0.375, 0.5, 0.375, 1.0, 0.25, 1.0, 0.25, 0.5, 0.25, 0.5, 0.25, 1.0, 0.125, 1.0, 0.125, 0.5, 0.125, 0.5, 0.125, 1.0, 0.0, 1.0, 0.0, 0.5, 0.25, 0.4274, 0.3755, 0.3755, 0.4197, 0.4197, 0.25, 0.49, 0.3755, 0.3755, 0.4274, 0.25, 0.49, 0.25, 0.4197, 0.4197, 0.4274, 0.25, 0.3755, 0.1245, 0.4197, 0.08029, 0.4431, 0.1369, 0.4666, 0.1934, 0.49, 0.25, 0.3755, 0.1245, 0.25, 0.07257, 0.25, 0.01, 0.4197, 0.08029, 0.25, 0.07257, 0.1245, 0.1245, 0.08029, 0.08029, 0.25, 0.01, 0.1245, 0.1245, 0.07257, 0.25, 0.01, 0.25, 0.08029, 0.08029, 0.07257, 0.25, 0.1245, 0.3755, 0.08029, 0.4197, 0.01, 0.25, 0.1245, 0.3755, 0.25, 0.4274, 0.25, 0.49, 0.08029, 0.4197, 0.8757, 0.3754, 0.7502, 0.4274, 0.75, 0.49, 0.9197, 0.4197, 0.9278, 0.2504, 0.8757, 0.3754, 0.9197, 0.4197, 0.99, 0.25, 0.8751, 0.1252, 0.9278, 0.2504, 0.99, 0.25, 0.9666, 0.1934, 0.9431, 0.1369, 0.9197, 0.08029, 0.749, 0.07297, 0.8751, 0.1252, 0.9197, 0.08029, 0.75, 0.01, 0.6252, 0.1243, 0.749, 0.07297, 0.75, 0.01, 0.5803, 0.08029, 0.5728, 0.2499, 0.6252, 0.1243, 0.5803, 0.08029, 0.51, 0.25, 0.6247, 0.3754, 0.5728, 0.2499, 0.51, 0.25, 0.5803, 0.4197, 0.7502, 0.4274, 0.6247, 0.3754, 0.5803, 0.4197, 0.75, 0.49, 0.0, 0.0, 0.0, 0.0, 0.0, 0.0, 0.0, 0.0, 0.0, 0.0, 0.0, 0.0, 0.0, 0.0, 0.0, 0.0, 0.0, 0.0, 0.0, 0.0, 0.0, 0.0, 0.0, 0.0, 0.0, 0.0, 0.0, 0.0, 0.0, 0.0, 0.0, 0.0, 0.0, 0.0, 0.0, 0.0, 0.0, 0.0, 0.0, 0.0, 0.0, 0.0, 0.0, 0.0, 0.0, 0.0, 0.0, 0.0, 0.0, 0.0, 0.0, 0.0, 0.0, 0.0, 0.0, 0.0, 0.0, 0.0, 0.0, 0.0, 0.0, 0.0, 0.0, 0.0, 0.8182, 0.0, 0.7727, 0.07873, 0.8636, 0.07873, 0.7273, 0.1575, 0.6818, 0.07873, 0.6364, 0.1575, 0.09091, 0.0, 0.04545, 0.07873, 0.1364, 0.07873, 0.2727, 0.0, 0.2273, 0.07873, 0.3182, 0.07873, 0.4545, 0.0, 0.4091, 0.07873, 0.5, 0.07873, 0.7273, 0.1575, 0.6364, 0.1575, 0.6818, 0.2362, 0.9091, 0.1575, 0.8182, 0.1575, 0.8636, 0.2362, 0.1818, 0.1575, 0.09091, 0.1575, 0.1364, 0.2362, 0.3636, 0.1575, 0.2727, 0.1575, 0.3182, 0.2362, 0.5455, 0.1575, 0.4545, 0.1575, 0.5, 0.2362, 0.7273, 0.1575, 0.6818, 0.2362, 0.7727, 0.2362, 0.9091, 0.1575, 0.8636, 0.2362, 0.9545, 0.2362, 0.1818, 0.1575, 0.1364, 0.2362, 0.2273, 0.2362, 0.3636, 0.1575, 0.3182, 0.2362, 0.4091, 0.2362, 0.5455, 0.1575, 0.5, 0.2362, 0.5909, 0.2362, 0.8182, 0.3149, 0.7273, 0.3149, 0.7727, 0.3937, 1.0, 0.3149, 0.9091, 0.3149, 0.9545, 0.3937, 0.2727, 0.3149, 0.1818, 0.3149, 0.2273, 0.3937, 0.4545, 0.3149, 0.3636, 0.3149, 0.4091, 0.3937, 0.6364, 0.3149, 0.5455, 0.3149, 0.5909, 0.3937, 0.5909, 0.3937, 0.5, 0.3937, 0.5455, 0.4724, 0.5909, 0.3937, 0.5455, 0.3149, 0.5, 0.3937, 0.5455, 0.3149, 0.4545, 0.3149, 0.5, 0.3937, 0.4091, 0.3937, 0.3182, 0.3937, 0.3636, 0.4724, 0.4091, 0.3937, 0.3636, 0.3149, 0.3182, 0.3937, 0.3636, 0.3149, 0.2727, 0.3149, 0.3182, 0.3937, 0.2273, 0.3937, 0.1364, 0.3937, 0.1818, 0.4724, 0.2273, 0.3937, 0.1818, 0.3149, 0.1364, 0.3937, 0.1818, 0.3149, 0.09091, 0.3149, 0.1364, 0.3937, 0.9545, 0.3937, 0.8636, 0.3937, 0.9091, 0.4724, 0.9545, 0.3937, 0.9091, 0.3149, 0.8636, 0.3937, 0.9091, 0.3149, 0.8182, 0.3149, 0.8636, 0.3937, 0.7727, 0.3937, 0.6818, 0.3937, 0.7273, 0.4724, 0.7727, 0.3937, 0.7273, 0.3149, 0.6818, 0.3937, 0.7273, 0.3149, 0.6364, 0.3149, 0.6818, 0.3937, 0.5909, 0.2362, 0.5455, 0.3149, 0.6364, 0.3149, 0.5909, 0.2362, 0.5, 0.2362, 0.5455, 0.3149, 0.5, 0.2362, 0.4545, 0.3149, 0.5455, 0.3149, 0.4091, 0.2362, 0.3636, 0.3149, 0.4545, 0.3149, 0.4091, 0.2362, 0.3182, 0.2362, 0.3636, 0.3149, 0.3182, 0.2362, 0.2727, 0.3149, 0.3636, 0.3149, 0.2273, 0.2362, 0.1818, 0.3149, 0.2727, 0.3149, 0.2273, 0.2362, 0.1364, 0.2362, 0.1818, 0.3149, 0.1364, 0.2362, 0.09091, 0.3149, 0.1818, 0.3149, 0.9545, 0.2362, 0.9091, 0.3149, 1.0, 0.3149, 0.9545, 0.2362, 0.8636, 0.2362, 0.9091, 0.3149, 0.8636, 0.2362, 0.8182, 0.3149, 0.9091, 0.3149, 0.7727, 0.2362, 0.7273, 0.3149, 0.8182, 0.3149, 0.7727, 0.2362, 0.6818, 0.2362, 0.7273, 0.3149, 0.6818, 0.2362, 0.6364, 0.3149, 0.7273, 0.3149, 0.5, 0.2362, 0.4091, 0.2362, 0.4545, 0.3149, 0.5, 0.2362, 0.4545, 0.1575, 0.4091, 0.2362, 0.4545, 0.1575, 0.3636, 0.1575, 0.4091, 0.2362, 0.3182, 0.2362, 0.2273, 0.2362, 0.2727, 0.3149, 0.3182, 0.2362, 0.2727, 0.1575, 0.2273, 0.2362, 0.2727, 0.1575, 0.1818, 0.1575, 0.2273, 0.2362, 0.1364, 0.2362, 0.04545, 0.2362, 0.09091, 0.3149, 0.1364, 0.2362, 0.09091, 0.1575, 0.04545, 0.2362, 0.09091, 0.1575, 0.0, 0.1575, 0.04545, 0.2362, 0.8636, 0.2362, 0.7727, 0.2362, 0.8182, 0.3149, 0.8636, 0.2362, 0.8182, 0.1575, 0.7727, 0.2362, 0.8182, 0.1575, 0.7273, 0.1575, 0.7727, 0.2362, 0.6818, 0.2362, 0.5909, 0.2362, 0.6364, 0.3149, 0.6818, 0.2362, 0.6364, 0.1575, 0.5909, 0.2362, 0.6364, 0.1575, 0.5455, 0.1575, 0.5909, 0.2362, 0.5, 0.07873, 0.4545, 0.1575, 0.5455, 0.1575, 0.5, 0.07873, 0.4091, 0.07873, 0.4545, 0.1575, 0.4091, 0.07873, 0.3636, 0.1575, 0.4545, 0.1575, 0.3182, 0.07873, 0.2727, 0.1575, 0.3636, 0.1575, 0.3182, 0.07873, 0.2273, 0.07873, 0.2727, 0.1575, 0.2273, 0.07873, 0.1818, 0.1575, 0.2727, 0.1575, 0.1364, 0.07873, 0.09091, 0.1575, 0.1818, 0.1575, 0.1364, 0.07873, 0.04545, 0.07873, 0.09091, 0.1575, 0.04545, 0.07873, 0.0, 0.1575, 0.09091, 0.1575, 0.6364, 0.1575, 0.5909, 0.07873, 0.5455, 0.1575, 0.6364, 0.1575, 0.6818, 0.07873, 0.5909, 0.07873, 0.6818, 0.07873, 0.6364, 0.0, 0.5909, 0.07873, 0.8636, 0.07873, 0.8182, 0.1575, 0.9091, 0.1575, 0.8636, 0.07873, 0.7727, 0.07873, 0.8182, 0.1575, 0.7727, 0.07873, 0.7273, 0.1575, 0.8182, 0.1575, 0.99, 0.25, 0.49, 0.25, 0.7083, 1.0, 0.9666, 0.1934, 0.7083, 0.5, 0.7083, 1.0, 0.6667, 1.0, 0.6667, 0.5, 0.75, 0.5, 0.75, 1.0, 0.75, 1.0, 0.75, 0.5, 0.625, 1.0, 0.625, 0.5, 0.625, 0.5, 0.625, 1.0, 0.6667, 0.5, 0.6667, 1.0, 0.4197, 0.08029, 0.625, 0.5, 0.4431, 0.1369, 0.4197, 0.08029, 0.4197, 0.08029, 0.4431, 0.1369, 0.7083, 1.0, 0.7083, 0.5, 0.7083, 0.5, 0.7083, 1.0, 0.6667, 0.5, 0.6667, 1.0, 0.6667, 1.0, 0.6667, 0.5, 0.9197, 0.08029, 0.9431, 0.1369, 0.9431, 0.1369, 0.9197, 0.08029, 0.9666, 0.1934, 0.99, 0.25, 0.99, 0.25, 0.9666, 0.1934, 1.0, 0.5, 1.0, 1.0, 0.875, 1.0, 0.875, 0.5, 0.875, 0.5, 0.875, 1.0, 0.75, 1.0, 0.75, 0.5, 0.625, 0.5, 0.625, 1.0, 0.5, 1.0, 0.5, 0.5, 0.5, 0.5, 0.5, 1.0, 0.375, 1.0, 0.375, 0.5, 0.375, 0.5, 0.375, 1.0, 0.25, 1.0, 0.25, 0.5, 0.25, 0.5, 0.25, 1.0, 0.125, 1.0, 0.125, 0.5, 0.125, 0.5, 0.125, 1.0, 0.0, 1.0, 0.0, 0.5, 0.25, 0.4274, 0.3755, 0.3755, 0.4197, 0.4197, 0.25, 0.49, 0.3755, 0.3755, 0.4274, 0.25, 0.49, 0.25, 0.4197, 0.4197, 0.3755, 0.1245, 0.25, 0.07257, 0.25, 0.01, 0.4197, 0.08029, 0.25, 0.07257, 0.1245, 0.1245, 0.08029, 0.08029, 0.25, 0.01, 0.1245, 0.1245, 0.07257, 0.25, 0.01, 0.25, 0.08029, 0.08029, 0.07257, 0.25, 0.1245, 0.3755, 0.08029, 0.4197, 0.01, 0.25, 0.1245, 0.3755, 0.25, 0.4274, 0.25, 0.49, 0.08029, 0.4197, 0.8757, 0.3754, 0.7502, 0.4274, 0.75, 0.49, 0.9197, 0.4197, 0.9278, 0.2504, 0.8757, 0.3754, 0.9197, 0.4197, 0.99, 0.25, 0.749, 0.07297, 0.8751, 0.1252, 0.9197, 0.08029, 0.75, 0.01, 0.6252, 0.1243, 0.749, 0.07297, 0.75, 0.01, 0.5803, 0.08029, 0.5728, 0.2499, 0.6252, 0.1243, 0.5803, 0.08029, 0.51, 0.25, 0.6247, 0.3754, 0.5728, 0.2499, 0.51, 0.25, 0.5803, 0.4197, 0.7502, 0.4274, 0.6247, 0.3754, 0.5803, 0.4197, 0.75, 0.49, 0.0, 0.0, 0.0, 0.0, 0.0, 0.0, 0.0, 0.0, 0.0, 0.0, 0.0, 0.0, 0.0, 0.0, 0.0, 0.0, 0.0, 0.0, 0.0, 0.0, 0.0, 0.0, 0.0, 0.0, 0.0, 0.0, 0.0, 0.0, 0.0, 0.0, 0.0, 0.0, 0.0, 0.0, 0.0, 0.0, 0.0, 0.0, 0.0, 0.0, 0.0, 0.0, 0.0, 0.0, 0.0, 0.0, 0.0, 0.0, 0.0, 0.0, 0.0, 0.0, 0.0, 0.0, 0.0, 0.0, 0.9702, 0.8754, 0.9375, 0.8754, 0.9702, 0.8754, 0.9048, 0.6246, 0.9048, 0.6246, 0.9048, 0.8754, 0.9048, 0.8754, 0.9147, 0.6246, 0.9603, 0.6246, 0.9603, 0.6246, 0.9147, 0.6246, 0.9048, 0.8754, 0.9375, 0.8754, 0.9048, 0.8754, 0.9702, 0.8754, 0.9375, 0.8754, 0.9048, 0.8754, 0.9048, 0.8754, 0.9375, 0.8754, 0.9702, 0.8754, 0.9702, 0.8754, 0.9048, 0.8754, 0.9048, 0.6246, 0.9702, 0.6246, 0.9702, 0.8754, 0.9702, 0.8754, 0.9702, 0.6246, 0.9702, 0.6246, 0.9603, 0.6246, 0.9147, 0.6246, 0.9048, 0.6246, 0.9702, 0.6246, 0.9147, 0.6246, 0.9603, 0.6246, 0.9702, 0.6246, 0.9048, 0.6246, 0.9147, 0.6246, 0.9147, 0.6246, 0.9147, 0.6246, 0.9147, 0.6246, 0.9147, 0.6246, 0.9048, 0.6246, 0.9048, 0.6246, 0.9147, 0.6246, 0.9603, 0.6246, 0.9603, 0.6246, 0.9603, 0.6246, 0.9603, 0.6246, 0.9603, 0.6246, 0.9702, 0.6246, 0.9702, 0.6246, 0.9603, 0.6246, 0.9147, 0.6246, 0.9603, 0.6246, 0.9603, 0.6246, 0.9147, 0.6246, 0.9147, 0.6246, 0.9147, 0.6246, 0.9147, 0.6246, 0.9147, 0.6246, 0.9147, 0.6246, 0.9603, 0.6246, 0.9603, 0.6246, 0.9147, 0.6246, 0.9147, 0.6246, 0.9603, 0.6246, 0.9603, 0.6246, 0.9147, 0.6246, 0.9147, 0.6246, 0.9603, 0.6246, 0.9603, 0.6246, 0.9147, 0.6246, 0.9147, 0.6246, 0.9603, 0.6246, 0.9603, 0.6246, 0.9147, 0.6246, 0.9147, 0.6246, 0.9603, 0.6246, 0.9603, 0.6246, 0.9147, 0.6246, 0.9147, 0.6246, 0.9147, 0.6246, 0.9147, 0.6246, 0.9147, 0.6246, 0.9603, 0.6246, 0.9603, 0.6246, 0.9603, 0.6246, 0.9603, 0.6246, 0.9603, 0.6246, 0.9603, 0.6246, 0.9603, 0.6246, 0.9603, 0.6246, 0.9603, 0.6246, 0.9147, 0.6246, 0.9147, 0.6246, 0.9603, 0.6246, 0.9603, 0.6246, 0.9147, 0.6246, 0.9147, 0.6246, 0.9603, 0.6246, 0.4197, 0.08029, 0.9197, 0.08029, 0.0, 0.0, 0.3755, 0.1245, 0.49, 0.25, 0.4274, 0.25, 0.0, 0.0, 0.99, 0.25])
me_cylinder_004.use_remesh_fix_poles = True
me_cylinder_004.use_remesh_preserve_attributes = False
me_cylinder_004.use_mirror_vertex_groups = False
me_cylinder_004.update()

# ---- objects
ob_cylinder_001 = bpy.data.objects.new('Cylinder.001', me_cylinder_002)
ob_cylinder_002 = bpy.data.objects.new('Cylinder.002', me_cylinder_003)
ob_cylinder_003 = bpy.data.objects.new('Cylinder.003', me_cylinder_004)

# ---- transforms, parenting, visibility, modifiers, constraints
ob_cylinder_001.location = (-0.01411, 0.0, 6.21)
ob_cylinder_001.scale = (0.5759, 0.5759, 0.5759)
ob_cylinder_001.lineart.crease_threshold = 0.0
_m = ob_cylinder_001.modifiers.new('Mirror', 'MIRROR')
_m.use_axis = (False, True, False)
ob_cylinder_002.location = (-0.01411, 0.0, 6.21)
ob_cylinder_002.rotation_euler = (0.0, 0.0, 0.3927)
ob_cylinder_002.scale = (0.5759, 0.5759, 0.5759)
ob_cylinder_002.lineart.crease_threshold = 0.0
ob_cylinder_003.location = (-0.01411, 0.0, 6.21)
ob_cylinder_003.scale = (0.5759, 0.5759, 0.5759)
ob_cylinder_003.lineart.crease_threshold = 0.0
_m = ob_cylinder_003.modifiers.new('Mirror', 'MIRROR')
_m.use_axis = (False, True, False)

# ---- collection membership
col_collection.objects.link(ob_cylinder_001)
col_collection.objects.link(ob_cylinder_002)
col_collection.objects.link(ob_cylinder_003)

# ---- scene / render settings (as saved in the file)
scene.frame_start = 1; scene.frame_end = 250; scene.frame_set(190)
scene.render.engine = 'BLENDER_EEVEE_NEXT'
scene.cycles.use_denoising = False
scene.cycles.samples = 128
scene.cycles.sampling_pattern = 'TABULATED_SOBOL'
scene.cycles.use_adaptive_sampling = False
scene.cycles.use_light_tree = False
scene.view_settings.view_transform = 'Filmic'
bpy.context.view_layer.update()

# ---- added for rendering (the .blend has no active camera and no usable light): camera, sun
cam_auto = bpy.data.cameras.new('AutoCamera')
cam_auto.lens = 50.0
cam_auto.sensor_width = 36.0
cam_auto.clip_end = 1000.0
ob_auto_camera = bpy.data.objects.new('AutoCamera', cam_auto)
scene.collection.objects.link(ob_auto_camera)
ob_auto_camera.location = (5.15841, -6.18963, 7.727)
ob_auto_camera.rotation_euler = (1.09748, -7.21219e-08, 0.694738)
scene.camera = ob_auto_camera
light_auto_sun = bpy.data.lights.new('AutoSun', 'SUN')
light_auto_sun.energy = 3.0
light_auto_sun.angle = 0.0523599
ob_auto_sun = bpy.data.objects.new('AutoSun', light_auto_sun)
scene.collection.objects.link(ob_auto_sun)
ob_auto_sun.rotation_euler = (0.872665, 0.174533, 0.523599)
bpy.context.view_layer.update()
